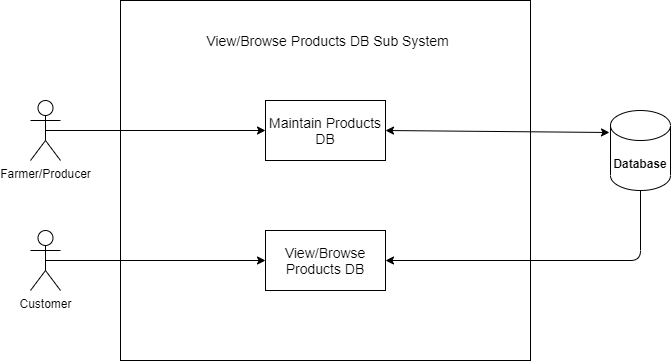

The diagram above was exported from draw.io. Its source (the exported page's mxGraphModel, read from the mxfile embedded in the PNG):
<mxGraphModel dx="1108" dy="450" grid="1" gridSize="10" guides="1" tooltips="1" connect="1" arrows="1" fold="1" page="1" pageScale="1" pageWidth="850" pageHeight="1100" math="0" shadow="0">
  <root>
    <mxCell id="0" />
    <mxCell id="1" parent="0" />
    <mxCell id="WYN12cJkpfCf3fomOgRN-2" value="" style="rounded=0;whiteSpace=wrap;html=1;" vertex="1" parent="1">
      <mxGeometry x="160" y="80" width="410" height="360" as="geometry" />
    </mxCell>
    <mxCell id="WYN12cJkpfCf3fomOgRN-3" value="Farmer/Producer" style="shape=umlActor;verticalLabelPosition=bottom;verticalAlign=top;html=1;outlineConnect=0;" vertex="1" parent="1">
      <mxGeometry x="70" y="180" width="30" height="60" as="geometry" />
    </mxCell>
    <mxCell id="WYN12cJkpfCf3fomOgRN-4" value="Customer" style="shape=umlActor;verticalLabelPosition=bottom;verticalAlign=top;html=1;outlineConnect=0;" vertex="1" parent="1">
      <mxGeometry x="70" y="310" width="30" height="60" as="geometry" />
    </mxCell>
    <mxCell id="WYN12cJkpfCf3fomOgRN-5" value="&lt;b&gt;Database&lt;/b&gt;" style="shape=cylinder3;whiteSpace=wrap;html=1;boundedLbl=1;backgroundOutline=1;size=15;" vertex="1" parent="1">
      <mxGeometry x="650" y="190" width="60" height="80" as="geometry" />
    </mxCell>
    <mxCell id="WYN12cJkpfCf3fomOgRN-6" value="&lt;span style=&quot;font-size: 14px&quot;&gt;Maintain Products DB&lt;/span&gt;" style="rounded=0;whiteSpace=wrap;html=1;" vertex="1" parent="1">
      <mxGeometry x="305" y="180" width="120" height="60" as="geometry" />
    </mxCell>
    <mxCell id="WYN12cJkpfCf3fomOgRN-7" value="&lt;span style=&quot;font-size: 14px&quot;&gt;View/Browse Products DB&lt;/span&gt;" style="rounded=0;whiteSpace=wrap;html=1;" vertex="1" parent="1">
      <mxGeometry x="305" y="310" width="120" height="60" as="geometry" />
    </mxCell>
    <mxCell id="WYN12cJkpfCf3fomOgRN-8" value="&lt;font style=&quot;font-size: 14px&quot;&gt;View/Browse Products DB Sub System&lt;/font&gt;" style="text;html=1;strokeColor=none;fillColor=none;align=center;verticalAlign=middle;whiteSpace=wrap;rounded=0;" vertex="1" parent="1">
      <mxGeometry x="220" y="110" width="295" height="20" as="geometry" />
    </mxCell>
    <mxCell id="WYN12cJkpfCf3fomOgRN-10" value="" style="endArrow=classic;html=1;exitX=0.5;exitY=0.5;exitDx=0;exitDy=0;exitPerimeter=0;entryX=0;entryY=0.5;entryDx=0;entryDy=0;" edge="1" parent="1" source="WYN12cJkpfCf3fomOgRN-3" target="WYN12cJkpfCf3fomOgRN-6">
      <mxGeometry width="50" height="50" relative="1" as="geometry">
        <mxPoint x="100" y="210" as="sourcePoint" />
        <mxPoint x="150" y="160" as="targetPoint" />
      </mxGeometry>
    </mxCell>
    <mxCell id="WYN12cJkpfCf3fomOgRN-11" value="" style="endArrow=classic;html=1;exitX=0.5;exitY=0.5;exitDx=0;exitDy=0;exitPerimeter=0;entryX=0;entryY=0.5;entryDx=0;entryDy=0;" edge="1" parent="1" source="WYN12cJkpfCf3fomOgRN-4" target="WYN12cJkpfCf3fomOgRN-7">
      <mxGeometry width="50" height="50" relative="1" as="geometry">
        <mxPoint x="150" y="380" as="sourcePoint" />
        <mxPoint x="200" y="330" as="targetPoint" />
      </mxGeometry>
    </mxCell>
    <mxCell id="WYN12cJkpfCf3fomOgRN-13" value="" style="endArrow=classic;startArrow=classic;html=1;exitX=1;exitY=0.5;exitDx=0;exitDy=0;entryX=-0.017;entryY=0.275;entryDx=0;entryDy=0;entryPerimeter=0;" edge="1" parent="1" source="WYN12cJkpfCf3fomOgRN-6" target="WYN12cJkpfCf3fomOgRN-5">
      <mxGeometry width="50" height="50" relative="1" as="geometry">
        <mxPoint x="450" y="230" as="sourcePoint" />
        <mxPoint x="500" y="180" as="targetPoint" />
      </mxGeometry>
    </mxCell>
    <mxCell id="WYN12cJkpfCf3fomOgRN-17" value="" style="endArrow=classic;html=1;entryX=1;entryY=0.5;entryDx=0;entryDy=0;exitX=0.5;exitY=1;exitDx=0;exitDy=0;exitPerimeter=0;" edge="1" parent="1" source="WYN12cJkpfCf3fomOgRN-5" target="WYN12cJkpfCf3fomOgRN-7">
      <mxGeometry width="50" height="50" relative="1" as="geometry">
        <mxPoint x="440" y="390" as="sourcePoint" />
        <mxPoint x="490" y="340" as="targetPoint" />
        <Array as="points">
          <mxPoint x="680" y="340" />
        </Array>
      </mxGeometry>
    </mxCell>
  </root>
</mxGraphModel>